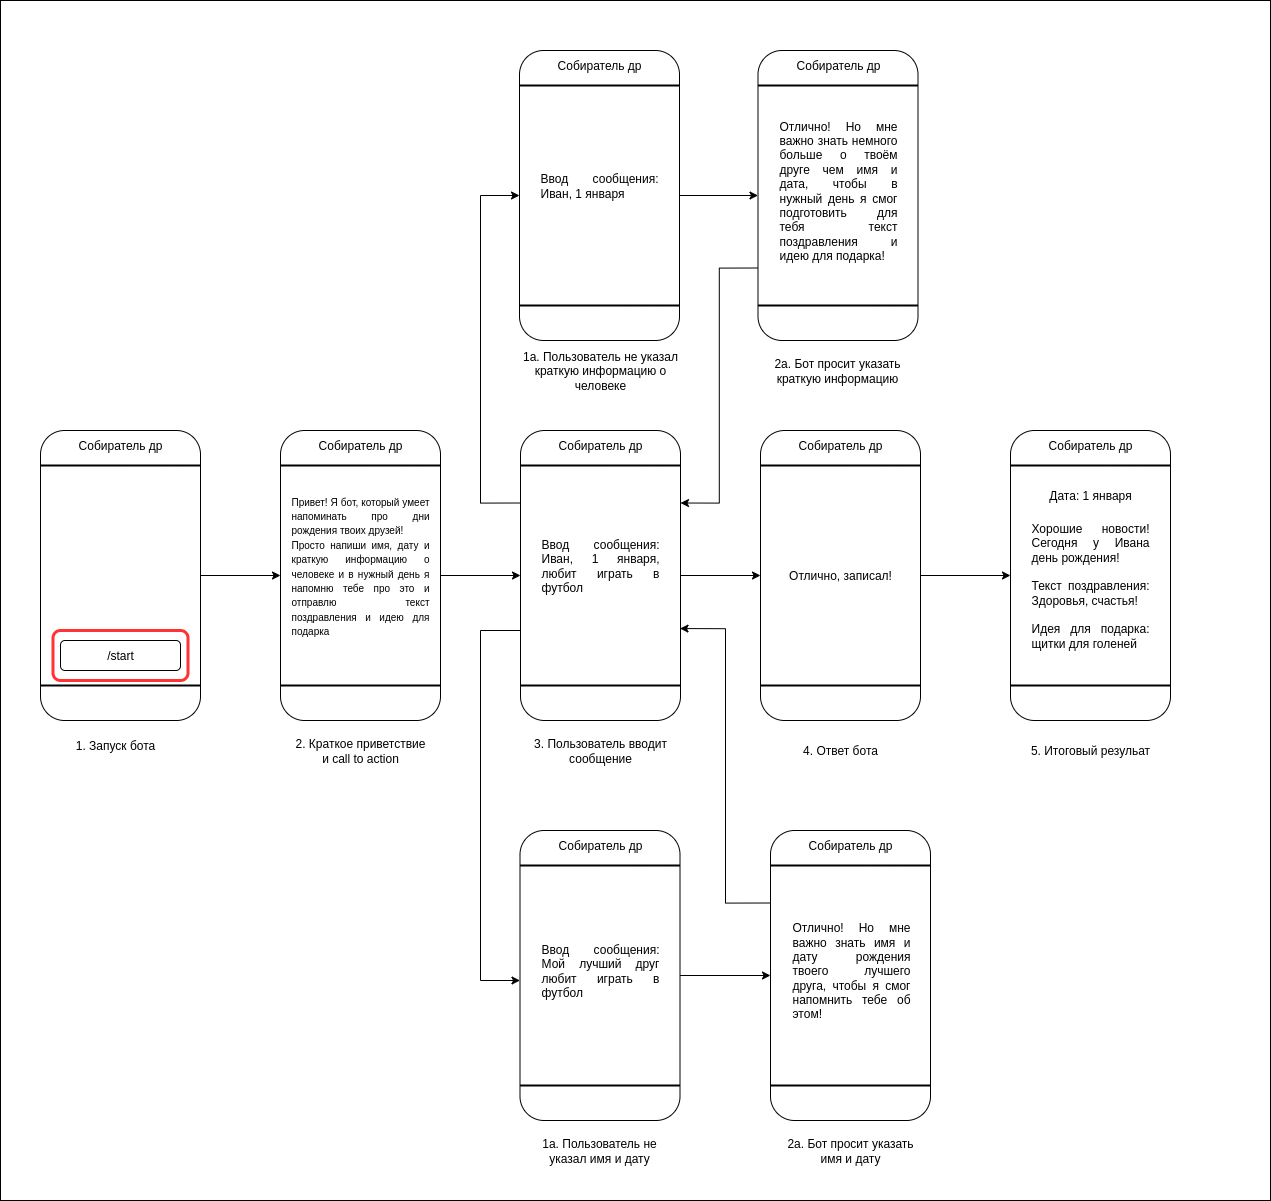

The diagram above was exported from draw.io. Its source (the exported page's mxGraphModel, read from the mxfile embedded in the PNG):
<mxGraphModel dx="2562" dy="2329" grid="1" gridSize="10" guides="1" tooltips="1" connect="1" arrows="1" fold="1" page="1" pageScale="1" pageWidth="827" pageHeight="1169" background="#FFFFFF" math="0" shadow="0">
  <root>
    <mxCell id="0" />
    <mxCell id="1" parent="0" />
    <mxCell id="bEURr8uf-R_fvhG8HQRg-69" value="" style="rounded=0;whiteSpace=wrap;html=1;" vertex="1" parent="1">
      <mxGeometry x="40" y="-350" width="1270" height="1200" as="geometry" />
    </mxCell>
    <mxCell id="bEURr8uf-R_fvhG8HQRg-22" value="" style="edgeStyle=orthogonalEdgeStyle;rounded=0;orthogonalLoop=1;jettySize=auto;html=1;" edge="1" parent="1" source="bdFUNyt6n0_m2qhPlIb7-3" target="bdFUNyt6n0_m2qhPlIb7-12">
      <mxGeometry relative="1" as="geometry" />
    </mxCell>
    <mxCell id="bdFUNyt6n0_m2qhPlIb7-3" value="" style="rounded=1;whiteSpace=wrap;html=1;direction=south;" parent="1" vertex="1">
      <mxGeometry x="80" y="80" width="160" height="290" as="geometry" />
    </mxCell>
    <mxCell id="bdFUNyt6n0_m2qhPlIb7-4" value="1. Запуск бота" style="text;strokeColor=none;align=center;fillColor=none;html=1;verticalAlign=middle;whiteSpace=wrap;rounded=0;" parent="1" vertex="1">
      <mxGeometry x="110" y="380" width="90" height="30" as="geometry" />
    </mxCell>
    <mxCell id="bdFUNyt6n0_m2qhPlIb7-7" value="" style="line;strokeWidth=2;html=1;" parent="1" vertex="1">
      <mxGeometry x="80" y="110" width="160" height="10" as="geometry" />
    </mxCell>
    <mxCell id="bdFUNyt6n0_m2qhPlIb7-8" value="" style="line;strokeWidth=2;html=1;" parent="1" vertex="1">
      <mxGeometry x="80" y="330" width="160" height="10" as="geometry" />
    </mxCell>
    <mxCell id="bdFUNyt6n0_m2qhPlIb7-9" value="Собиратель др" style="text;strokeColor=none;align=center;fillColor=none;html=1;verticalAlign=middle;whiteSpace=wrap;rounded=0;" parent="1" vertex="1">
      <mxGeometry x="115" y="80" width="90" height="30" as="geometry" />
    </mxCell>
    <mxCell id="bdFUNyt6n0_m2qhPlIb7-10" value="/start" style="rounded=1;whiteSpace=wrap;html=1;" parent="1" vertex="1">
      <mxGeometry x="100" y="290" width="120" height="30" as="geometry" />
    </mxCell>
    <mxCell id="bdFUNyt6n0_m2qhPlIb7-11" value="" style="rounded=1;whiteSpace=wrap;html=1;strokeWidth=3;fillColor=none;strokeColor=#FF3333;" parent="1" vertex="1">
      <mxGeometry x="92.5" y="280" width="135" height="50" as="geometry" />
    </mxCell>
    <mxCell id="bEURr8uf-R_fvhG8HQRg-27" style="edgeStyle=orthogonalEdgeStyle;rounded=0;orthogonalLoop=1;jettySize=auto;html=1;entryX=0.5;entryY=1;entryDx=0;entryDy=0;" edge="1" parent="1" source="bdFUNyt6n0_m2qhPlIb7-12" target="bEURr8uf-R_fvhG8HQRg-1">
      <mxGeometry relative="1" as="geometry" />
    </mxCell>
    <mxCell id="bdFUNyt6n0_m2qhPlIb7-12" value="" style="rounded=1;whiteSpace=wrap;html=1;direction=south;" parent="1" vertex="1">
      <mxGeometry x="320" y="80" width="160" height="290" as="geometry" />
    </mxCell>
    <mxCell id="bdFUNyt6n0_m2qhPlIb7-13" value="" style="line;strokeWidth=2;html=1;" parent="1" vertex="1">
      <mxGeometry x="320" y="110" width="160" height="10" as="geometry" />
    </mxCell>
    <mxCell id="bdFUNyt6n0_m2qhPlIb7-14" value="" style="line;strokeWidth=2;html=1;" parent="1" vertex="1">
      <mxGeometry x="320" y="330" width="160" height="10" as="geometry" />
    </mxCell>
    <mxCell id="bdFUNyt6n0_m2qhPlIb7-15" value="Собиратель др" style="text;strokeColor=none;align=center;fillColor=none;html=1;verticalAlign=middle;whiteSpace=wrap;rounded=0;" parent="1" vertex="1">
      <mxGeometry x="355" y="80" width="90" height="30" as="geometry" />
    </mxCell>
    <mxCell id="bdFUNyt6n0_m2qhPlIb7-18" value="2. Краткое приветствие и call to action" style="text;strokeColor=none;align=center;fillColor=none;html=1;verticalAlign=middle;whiteSpace=wrap;rounded=0;" parent="1" vertex="1">
      <mxGeometry x="331.5" y="380" width="136" height="40" as="geometry" />
    </mxCell>
    <mxCell id="bEURr8uf-R_fvhG8HQRg-28" value="" style="edgeStyle=orthogonalEdgeStyle;rounded=0;orthogonalLoop=1;jettySize=auto;html=1;" edge="1" parent="1" source="bEURr8uf-R_fvhG8HQRg-1" target="bEURr8uf-R_fvhG8HQRg-8">
      <mxGeometry relative="1" as="geometry" />
    </mxCell>
    <mxCell id="bEURr8uf-R_fvhG8HQRg-51" style="edgeStyle=orthogonalEdgeStyle;rounded=0;orthogonalLoop=1;jettySize=auto;html=1;exitX=0.75;exitY=1;exitDx=0;exitDy=0;" edge="1" parent="1" source="bEURr8uf-R_fvhG8HQRg-1" target="bEURr8uf-R_fvhG8HQRg-33">
      <mxGeometry relative="1" as="geometry">
        <Array as="points">
          <mxPoint x="560" y="280" />
          <mxPoint x="520" y="280" />
          <mxPoint x="520" y="630" />
        </Array>
      </mxGeometry>
    </mxCell>
    <mxCell id="bEURr8uf-R_fvhG8HQRg-58" style="edgeStyle=orthogonalEdgeStyle;rounded=0;orthogonalLoop=1;jettySize=auto;html=1;exitX=0.25;exitY=1;exitDx=0;exitDy=0;entryX=0.5;entryY=1;entryDx=0;entryDy=0;" edge="1" parent="1" source="bEURr8uf-R_fvhG8HQRg-1" target="bEURr8uf-R_fvhG8HQRg-52">
      <mxGeometry relative="1" as="geometry">
        <Array as="points">
          <mxPoint x="520" y="153" />
          <mxPoint x="520" y="-155" />
        </Array>
      </mxGeometry>
    </mxCell>
    <mxCell id="bEURr8uf-R_fvhG8HQRg-1" value="" style="rounded=1;whiteSpace=wrap;html=1;direction=south;" vertex="1" parent="1">
      <mxGeometry x="560" y="80" width="160" height="290" as="geometry" />
    </mxCell>
    <mxCell id="bEURr8uf-R_fvhG8HQRg-2" value="" style="line;strokeWidth=2;html=1;" vertex="1" parent="1">
      <mxGeometry x="560" y="110" width="160" height="10" as="geometry" />
    </mxCell>
    <mxCell id="bEURr8uf-R_fvhG8HQRg-3" value="" style="line;strokeWidth=2;html=1;" vertex="1" parent="1">
      <mxGeometry x="560" y="330" width="160" height="10" as="geometry" />
    </mxCell>
    <mxCell id="bEURr8uf-R_fvhG8HQRg-4" value="Собиратель др" style="text;strokeColor=none;align=center;fillColor=none;html=1;verticalAlign=middle;whiteSpace=wrap;rounded=0;" vertex="1" parent="1">
      <mxGeometry x="595" y="80" width="90" height="30" as="geometry" />
    </mxCell>
    <mxCell id="bEURr8uf-R_fvhG8HQRg-7" value="3. Пользователь вводит сообщение" style="text;strokeColor=none;align=center;fillColor=none;html=1;verticalAlign=middle;whiteSpace=wrap;rounded=0;" vertex="1" parent="1">
      <mxGeometry x="571.5" y="380" width="136" height="40" as="geometry" />
    </mxCell>
    <mxCell id="bEURr8uf-R_fvhG8HQRg-30" value="" style="edgeStyle=orthogonalEdgeStyle;rounded=0;orthogonalLoop=1;jettySize=auto;html=1;" edge="1" parent="1" source="bEURr8uf-R_fvhG8HQRg-8" target="bEURr8uf-R_fvhG8HQRg-15">
      <mxGeometry relative="1" as="geometry" />
    </mxCell>
    <mxCell id="bEURr8uf-R_fvhG8HQRg-8" value="" style="rounded=1;whiteSpace=wrap;html=1;direction=south;" vertex="1" parent="1">
      <mxGeometry x="800" y="80" width="160" height="290" as="geometry" />
    </mxCell>
    <mxCell id="bEURr8uf-R_fvhG8HQRg-9" value="" style="line;strokeWidth=2;html=1;" vertex="1" parent="1">
      <mxGeometry x="800" y="110" width="160" height="10" as="geometry" />
    </mxCell>
    <mxCell id="bEURr8uf-R_fvhG8HQRg-10" value="" style="line;strokeWidth=2;html=1;" vertex="1" parent="1">
      <mxGeometry x="800" y="330" width="160" height="10" as="geometry" />
    </mxCell>
    <mxCell id="bEURr8uf-R_fvhG8HQRg-11" value="Собиратель др" style="text;strokeColor=none;align=center;fillColor=none;html=1;verticalAlign=middle;whiteSpace=wrap;rounded=0;" vertex="1" parent="1">
      <mxGeometry x="835" y="80" width="90" height="30" as="geometry" />
    </mxCell>
    <mxCell id="bEURr8uf-R_fvhG8HQRg-14" value="4. Ответ бота" style="text;strokeColor=none;align=center;fillColor=none;html=1;verticalAlign=middle;whiteSpace=wrap;rounded=0;" vertex="1" parent="1">
      <mxGeometry x="811.5" y="380" width="136" height="40" as="geometry" />
    </mxCell>
    <mxCell id="bEURr8uf-R_fvhG8HQRg-15" value="" style="rounded=1;whiteSpace=wrap;html=1;direction=south;" vertex="1" parent="1">
      <mxGeometry x="1050" y="80" width="160" height="290" as="geometry" />
    </mxCell>
    <mxCell id="bEURr8uf-R_fvhG8HQRg-16" value="" style="line;strokeWidth=2;html=1;" vertex="1" parent="1">
      <mxGeometry x="1050" y="110" width="160" height="10" as="geometry" />
    </mxCell>
    <mxCell id="bEURr8uf-R_fvhG8HQRg-17" value="" style="line;strokeWidth=2;html=1;" vertex="1" parent="1">
      <mxGeometry x="1050" y="330" width="160" height="10" as="geometry" />
    </mxCell>
    <mxCell id="bEURr8uf-R_fvhG8HQRg-18" value="Собиратель др" style="text;strokeColor=none;align=center;fillColor=none;html=1;verticalAlign=middle;whiteSpace=wrap;rounded=0;" vertex="1" parent="1">
      <mxGeometry x="1085" y="80" width="90" height="30" as="geometry" />
    </mxCell>
    <mxCell id="bEURr8uf-R_fvhG8HQRg-21" value="5. Итоговый резульат" style="text;strokeColor=none;align=center;fillColor=none;html=1;verticalAlign=middle;whiteSpace=wrap;rounded=0;" vertex="1" parent="1">
      <mxGeometry x="1061.5" y="380" width="136" height="40" as="geometry" />
    </mxCell>
    <mxCell id="bEURr8uf-R_fvhG8HQRg-23" value="&lt;div style=&quot;text-align: justify;&quot;&gt;&lt;span style=&quot;background-color: transparent; color: light-dark(rgb(0, 0, 0), rgb(255, 255, 255));&quot;&gt;&lt;font style=&quot;font-size: 10px;&quot;&gt;Привет! Я бот, который умеет напоминать про дни рождения твоих друзей!&lt;/font&gt;&lt;/span&gt;&lt;/div&gt;&lt;div style=&quot;text-align: justify;&quot;&gt;&lt;span style=&quot;background-color: transparent; color: light-dark(rgb(0, 0, 0), rgb(255, 255, 255));&quot;&gt;&lt;font style=&quot;font-size: 10px;&quot;&gt;Просто напиши имя, дату и краткую информацию о человеке и в нужный день я напомню тебе про это и отправлю текст поздравления и идею для подарка&lt;/font&gt;&lt;/span&gt;&lt;/div&gt;" style="text;strokeColor=none;align=center;fillColor=none;html=1;verticalAlign=middle;whiteSpace=wrap;rounded=0;" vertex="1" parent="1">
      <mxGeometry x="329.5" y="140" width="140" height="150" as="geometry" />
    </mxCell>
    <mxCell id="bEURr8uf-R_fvhG8HQRg-24" value="&lt;div style=&quot;text-align: justify;&quot;&gt;&lt;span style=&quot;background-color: transparent; color: light-dark(rgb(0, 0, 0), rgb(255, 255, 255));&quot;&gt;Ввод сообщения: Иван, 1 января, любит играть в футбол&lt;/span&gt;&lt;/div&gt;" style="text;strokeColor=none;align=center;fillColor=none;html=1;verticalAlign=middle;whiteSpace=wrap;rounded=0;" vertex="1" parent="1">
      <mxGeometry x="580" y="150" width="120" height="130" as="geometry" />
    </mxCell>
    <mxCell id="bEURr8uf-R_fvhG8HQRg-29" value="&lt;div style=&quot;text-align: justify;&quot;&gt;&lt;span style=&quot;background-color: transparent; color: light-dark(rgb(0, 0, 0), rgb(255, 255, 255));&quot;&gt;Отлично, записал!&lt;/span&gt;&lt;/div&gt;" style="text;strokeColor=none;align=center;fillColor=none;html=1;verticalAlign=middle;whiteSpace=wrap;rounded=0;" vertex="1" parent="1">
      <mxGeometry x="819.5" y="160" width="120" height="130" as="geometry" />
    </mxCell>
    <mxCell id="bEURr8uf-R_fvhG8HQRg-31" value="&lt;div style=&quot;text-align: justify;&quot;&gt;&lt;span style=&quot;background-color: transparent; color: light-dark(rgb(0, 0, 0), rgb(255, 255, 255));&quot;&gt;Хорошие новости! Сегодня у Ивана день рождения!&lt;br&gt;&lt;br&gt;Текст поздравления: Здоровья, счастья!&lt;br&gt;&lt;br&gt;Идея для подарка: щитки для голеней&lt;/span&gt;&lt;/div&gt;" style="text;strokeColor=none;align=center;fillColor=none;html=1;verticalAlign=middle;whiteSpace=wrap;rounded=0;" vertex="1" parent="1">
      <mxGeometry x="1070" y="170" width="120" height="130" as="geometry" />
    </mxCell>
    <mxCell id="bEURr8uf-R_fvhG8HQRg-32" value="Дата: 1 января" style="text;strokeColor=none;align=center;fillColor=none;html=1;verticalAlign=middle;whiteSpace=wrap;rounded=0;" vertex="1" parent="1">
      <mxGeometry x="1085" y="130" width="90" height="30" as="geometry" />
    </mxCell>
    <mxCell id="bEURr8uf-R_fvhG8HQRg-49" style="edgeStyle=orthogonalEdgeStyle;rounded=0;orthogonalLoop=1;jettySize=auto;html=1;" edge="1" parent="1" source="bEURr8uf-R_fvhG8HQRg-33" target="bEURr8uf-R_fvhG8HQRg-42">
      <mxGeometry relative="1" as="geometry" />
    </mxCell>
    <mxCell id="bEURr8uf-R_fvhG8HQRg-33" value="" style="rounded=1;whiteSpace=wrap;html=1;direction=south;" vertex="1" parent="1">
      <mxGeometry x="559.5" y="480" width="160" height="290" as="geometry" />
    </mxCell>
    <mxCell id="bEURr8uf-R_fvhG8HQRg-34" value="" style="line;strokeWidth=2;html=1;" vertex="1" parent="1">
      <mxGeometry x="559.5" y="510" width="160" height="10" as="geometry" />
    </mxCell>
    <mxCell id="bEURr8uf-R_fvhG8HQRg-35" value="" style="line;strokeWidth=2;html=1;" vertex="1" parent="1">
      <mxGeometry x="559.5" y="730" width="160" height="10" as="geometry" />
    </mxCell>
    <mxCell id="bEURr8uf-R_fvhG8HQRg-36" value="Собиратель др" style="text;strokeColor=none;align=center;fillColor=none;html=1;verticalAlign=middle;whiteSpace=wrap;rounded=0;" vertex="1" parent="1">
      <mxGeometry x="594.5" y="480" width="90" height="30" as="geometry" />
    </mxCell>
    <mxCell id="bEURr8uf-R_fvhG8HQRg-37" value="1а. Пользователь не указал имя и дату" style="text;strokeColor=none;align=center;fillColor=none;html=1;verticalAlign=middle;whiteSpace=wrap;rounded=0;" vertex="1" parent="1">
      <mxGeometry x="571" y="780" width="136" height="40" as="geometry" />
    </mxCell>
    <mxCell id="bEURr8uf-R_fvhG8HQRg-41" value="&lt;div style=&quot;text-align: justify;&quot;&gt;&lt;span style=&quot;background-color: transparent; color: light-dark(rgb(0, 0, 0), rgb(255, 255, 255));&quot;&gt;Ввод сообщения: Мой лучший друг любит играть в футбол&lt;/span&gt;&lt;/div&gt;" style="text;strokeColor=none;align=center;fillColor=none;html=1;verticalAlign=middle;whiteSpace=wrap;rounded=0;" vertex="1" parent="1">
      <mxGeometry x="580" y="530" width="120" height="180" as="geometry" />
    </mxCell>
    <mxCell id="bEURr8uf-R_fvhG8HQRg-42" value="" style="rounded=1;whiteSpace=wrap;html=1;direction=south;" vertex="1" parent="1">
      <mxGeometry x="810" y="480" width="160" height="290" as="geometry" />
    </mxCell>
    <mxCell id="bEURr8uf-R_fvhG8HQRg-43" value="" style="line;strokeWidth=2;html=1;" vertex="1" parent="1">
      <mxGeometry x="810" y="510" width="160" height="10" as="geometry" />
    </mxCell>
    <mxCell id="bEURr8uf-R_fvhG8HQRg-44" value="" style="line;strokeWidth=2;html=1;" vertex="1" parent="1">
      <mxGeometry x="810" y="730" width="160" height="10" as="geometry" />
    </mxCell>
    <mxCell id="bEURr8uf-R_fvhG8HQRg-45" value="Собиратель др" style="text;strokeColor=none;align=center;fillColor=none;html=1;verticalAlign=middle;whiteSpace=wrap;rounded=0;" vertex="1" parent="1">
      <mxGeometry x="845" y="480" width="90" height="30" as="geometry" />
    </mxCell>
    <mxCell id="bEURr8uf-R_fvhG8HQRg-46" value="2а. Бот просит указать имя и дату" style="text;strokeColor=none;align=center;fillColor=none;html=1;verticalAlign=middle;whiteSpace=wrap;rounded=0;" vertex="1" parent="1">
      <mxGeometry x="821.5" y="780" width="136" height="40" as="geometry" />
    </mxCell>
    <mxCell id="bEURr8uf-R_fvhG8HQRg-47" value="&lt;div style=&quot;text-align: justify;&quot;&gt;&lt;span style=&quot;background-color: transparent; color: light-dark(rgb(0, 0, 0), rgb(255, 255, 255));&quot;&gt;Отлично! Но мне важно знать имя и дату рождения твоего лучшего друга, чтобы я смог напомнить тебе об этом!&lt;/span&gt;&lt;/div&gt;" style="text;strokeColor=none;align=center;fillColor=none;html=1;verticalAlign=middle;whiteSpace=wrap;rounded=0;" vertex="1" parent="1">
      <mxGeometry x="830.5" y="530" width="120" height="180" as="geometry" />
    </mxCell>
    <mxCell id="bEURr8uf-R_fvhG8HQRg-50" style="edgeStyle=orthogonalEdgeStyle;rounded=0;orthogonalLoop=1;jettySize=auto;html=1;exitX=0.25;exitY=1;exitDx=0;exitDy=0;entryX=0.683;entryY=0.003;entryDx=0;entryDy=0;entryPerimeter=0;" edge="1" parent="1" source="bEURr8uf-R_fvhG8HQRg-42" target="bEURr8uf-R_fvhG8HQRg-1">
      <mxGeometry relative="1" as="geometry" />
    </mxCell>
    <mxCell id="bEURr8uf-R_fvhG8HQRg-67" style="edgeStyle=orthogonalEdgeStyle;rounded=0;orthogonalLoop=1;jettySize=auto;html=1;exitX=0.5;exitY=0;exitDx=0;exitDy=0;entryX=0.5;entryY=1;entryDx=0;entryDy=0;" edge="1" parent="1" source="bEURr8uf-R_fvhG8HQRg-52" target="bEURr8uf-R_fvhG8HQRg-59">
      <mxGeometry relative="1" as="geometry" />
    </mxCell>
    <mxCell id="bEURr8uf-R_fvhG8HQRg-52" value="" style="rounded=1;whiteSpace=wrap;html=1;direction=south;" vertex="1" parent="1">
      <mxGeometry x="559" y="-300" width="160" height="290" as="geometry" />
    </mxCell>
    <mxCell id="bEURr8uf-R_fvhG8HQRg-53" value="" style="line;strokeWidth=2;html=1;" vertex="1" parent="1">
      <mxGeometry x="559" y="-270" width="160" height="10" as="geometry" />
    </mxCell>
    <mxCell id="bEURr8uf-R_fvhG8HQRg-54" value="" style="line;strokeWidth=2;html=1;" vertex="1" parent="1">
      <mxGeometry x="559" y="-50" width="160" height="10" as="geometry" />
    </mxCell>
    <mxCell id="bEURr8uf-R_fvhG8HQRg-55" value="Собиратель др" style="text;strokeColor=none;align=center;fillColor=none;html=1;verticalAlign=middle;whiteSpace=wrap;rounded=0;" vertex="1" parent="1">
      <mxGeometry x="594" y="-300" width="90" height="30" as="geometry" />
    </mxCell>
    <mxCell id="bEURr8uf-R_fvhG8HQRg-56" value="&lt;div style=&quot;text-align: justify;&quot;&gt;&lt;span style=&quot;background-color: transparent; color: light-dark(rgb(0, 0, 0), rgb(255, 255, 255));&quot;&gt;Ввод сообщения: Иван, 1 января&lt;/span&gt;&lt;/div&gt;" style="text;strokeColor=none;align=center;fillColor=none;html=1;verticalAlign=middle;whiteSpace=wrap;rounded=0;" vertex="1" parent="1">
      <mxGeometry x="579" y="-230" width="120" height="130" as="geometry" />
    </mxCell>
    <mxCell id="bEURr8uf-R_fvhG8HQRg-57" value="1а. Пользователь не указал краткую информацию о человеке" style="text;strokeColor=none;align=center;fillColor=none;html=1;verticalAlign=middle;whiteSpace=wrap;rounded=0;" vertex="1" parent="1">
      <mxGeometry x="560" width="160" height="40" as="geometry" />
    </mxCell>
    <mxCell id="bEURr8uf-R_fvhG8HQRg-68" style="edgeStyle=orthogonalEdgeStyle;rounded=0;orthogonalLoop=1;jettySize=auto;html=1;exitX=0.75;exitY=1;exitDx=0;exitDy=0;entryX=0.25;entryY=0;entryDx=0;entryDy=0;" edge="1" parent="1" source="bEURr8uf-R_fvhG8HQRg-59" target="bEURr8uf-R_fvhG8HQRg-1">
      <mxGeometry relative="1" as="geometry" />
    </mxCell>
    <mxCell id="bEURr8uf-R_fvhG8HQRg-59" value="" style="rounded=1;whiteSpace=wrap;html=1;direction=south;" vertex="1" parent="1">
      <mxGeometry x="797.5" y="-300" width="160" height="290" as="geometry" />
    </mxCell>
    <mxCell id="bEURr8uf-R_fvhG8HQRg-60" value="" style="line;strokeWidth=2;html=1;" vertex="1" parent="1">
      <mxGeometry x="797.5" y="-270" width="160" height="10" as="geometry" />
    </mxCell>
    <mxCell id="bEURr8uf-R_fvhG8HQRg-61" value="" style="line;strokeWidth=2;html=1;" vertex="1" parent="1">
      <mxGeometry x="797.5" y="-50" width="160" height="10" as="geometry" />
    </mxCell>
    <mxCell id="bEURr8uf-R_fvhG8HQRg-62" value="Собиратель др" style="text;strokeColor=none;align=center;fillColor=none;html=1;verticalAlign=middle;whiteSpace=wrap;rounded=0;" vertex="1" parent="1">
      <mxGeometry x="832.5" y="-300" width="90" height="30" as="geometry" />
    </mxCell>
    <mxCell id="bEURr8uf-R_fvhG8HQRg-63" value="2а. Бот просит указать краткую информацию" style="text;strokeColor=none;align=center;fillColor=none;html=1;verticalAlign=middle;whiteSpace=wrap;rounded=0;" vertex="1" parent="1">
      <mxGeometry x="809" width="136" height="40" as="geometry" />
    </mxCell>
    <mxCell id="bEURr8uf-R_fvhG8HQRg-64" value="&lt;div style=&quot;text-align: justify;&quot;&gt;&lt;span style=&quot;background-color: transparent; color: light-dark(rgb(0, 0, 0), rgb(255, 255, 255));&quot;&gt;Отлично! Но мне важно знать немного больше о твоём друге чем имя и дата, чтобы в нужный день я смог подготовить для тебя текст поздравления и идею для подарка!&lt;/span&gt;&lt;/div&gt;" style="text;strokeColor=none;align=center;fillColor=none;html=1;verticalAlign=middle;whiteSpace=wrap;rounded=0;" vertex="1" parent="1">
      <mxGeometry x="818" y="-250" width="120" height="180" as="geometry" />
    </mxCell>
  </root>
</mxGraphModel>